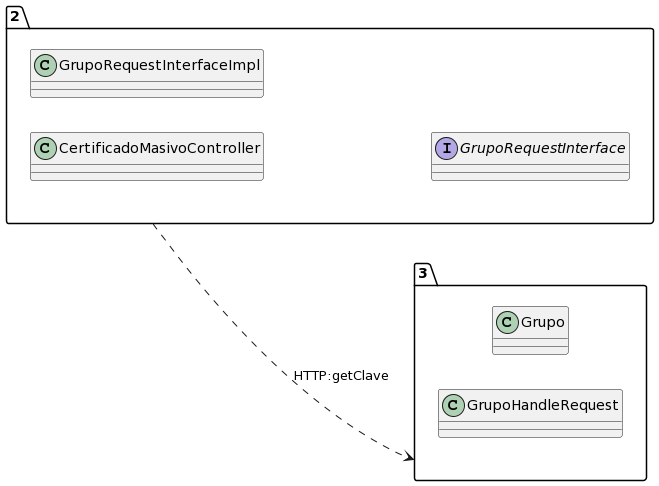

The diagram above was rendered by PlantUML. Its source (embedded in the PNG):
@startuml
allow_mixing
left to right direction
package "2"{
class CertificadoMasivoController
class GrupoRequestInterfaceImpl
interface GrupoRequestInterface

}
package "3"{
class Grupo
class GrupoHandleRequest

}
"2" ..> "3":HTTP:getClave
@enduml